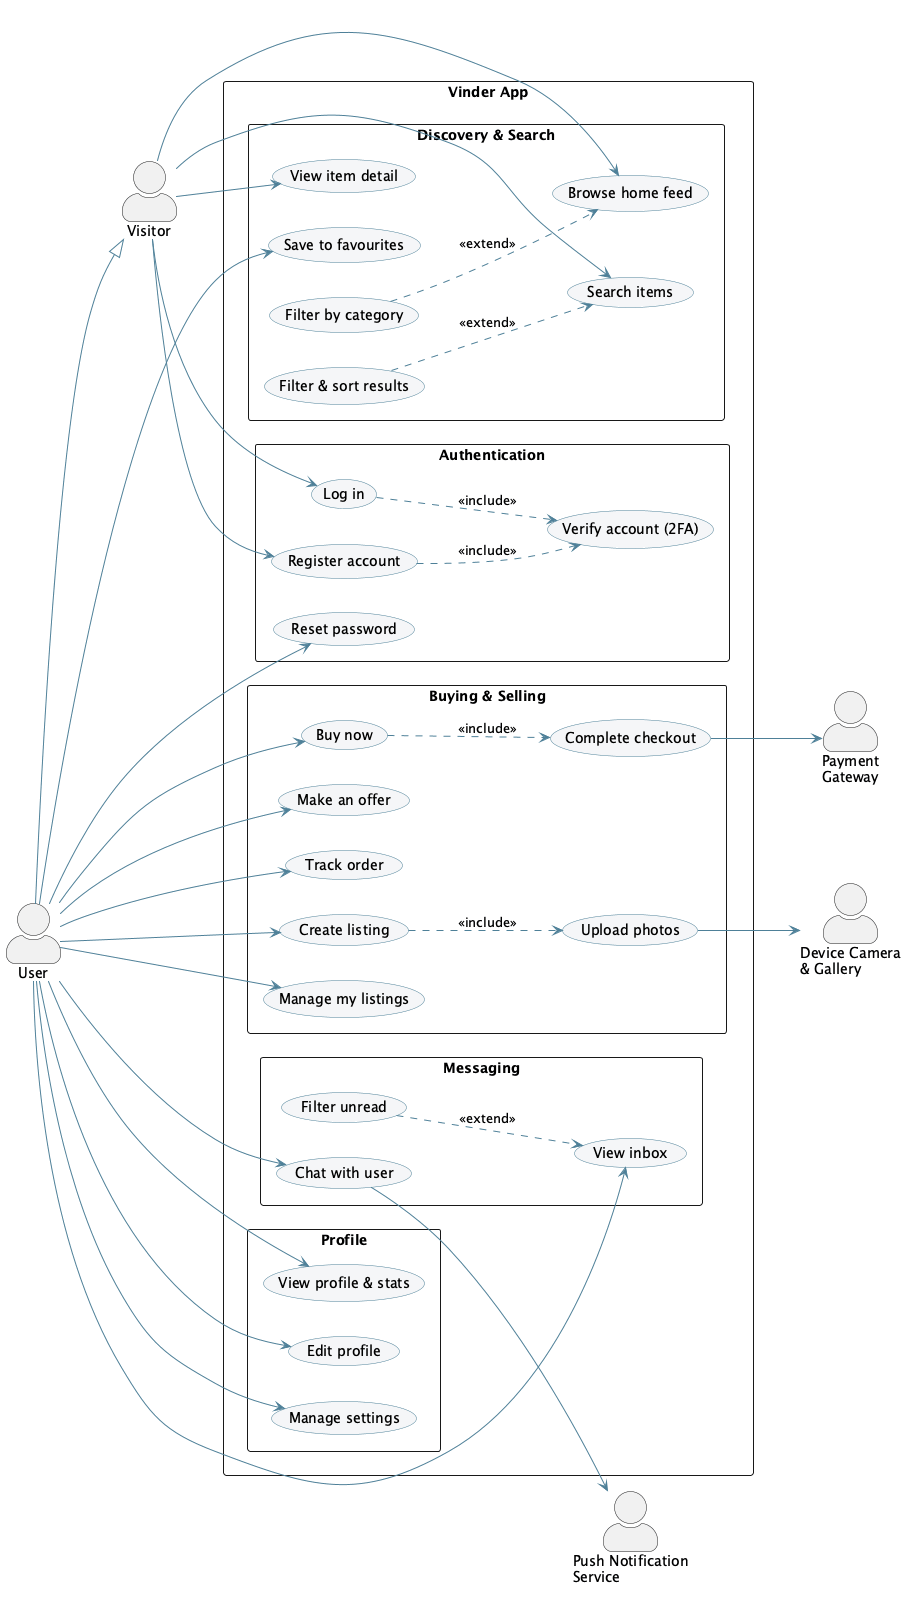

The diagram above was rendered by PlantUML. Its source (embedded in the PNG):
@startuml Vinder-UseCase
' ─────────────────────────────────────────────────────────────
' Vinder — Use Case Diagram (target product vision)
' Two human actors: Visitor (not logged in) and User (registered).
' A User is a logged-in Visitor, so it inherits all public use cases.
' ─────────────────────────────────────────────────────────────

left to right direction
skinparam shadowing false
skinparam packageStyle rectangle
skinparam actorStyle awesome
skinparam usecase {
  BackgroundColor #F5F6F8
  BorderColor #4E8098
  ArrowColor #4E8098
}

' ---------- Human actors ----------
actor "Visitor" as Visitor
actor "User"    as User
User --|> Visitor

' ---------- System / secondary actors ----------
actor "Payment\nGateway"            as Pay
actor "Push Notification\nService"  as Push
actor "Device Camera\n& Gallery"    as Cam

' ---------- System boundary ----------
rectangle "Vinder App" {

  package "Authentication" {
    usecase "Register account"      as UC_Reg
    usecase "Log in"                as UC_Login
    usecase "Verify account (2FA)"  as UC_2FA
    usecase "Reset password"        as UC_Reset
  }

  package "Discovery & Search" {
    usecase "Browse home feed"      as UC_Feed
    usecase "Filter by category"    as UC_Cat
    usecase "Search items"          as UC_Search
    usecase "Filter & sort results" as UC_Filter
    usecase "View item detail"      as UC_Item
    usecase "Save to favourites"    as UC_Fav
  }

  package "Buying & Selling" {
    usecase "Buy now"            as UC_Buy
    usecase "Make an offer"      as UC_Offer
    usecase "Complete checkout"  as UC_Checkout
    usecase "Track order"        as UC_Order
    usecase "Create listing"     as UC_Create
    usecase "Upload photos"      as UC_Photo
    usecase "Manage my listings" as UC_Manage
  }

  package "Messaging" {
    usecase "View inbox"     as UC_Inbox
    usecase "Filter unread"  as UC_Unread
    usecase "Chat with user" as UC_Chat
  }

  package "Profile" {
    usecase "View profile & stats" as UC_Profile
    usecase "Edit profile"         as UC_Edit
    usecase "Manage settings"      as UC_Settings
  }
}

' ---------- Visitor: public, no account needed ----------
Visitor --> UC_Reg
Visitor --> UC_Login
Visitor --> UC_Feed
Visitor --> UC_Search
Visitor --> UC_Item

' ---------- User: everything that needs an account ----------
' (also inherits all Visitor use cases via the generalisation)
User --> UC_Reset
User --> UC_Fav
User --> UC_Buy
User --> UC_Offer
User --> UC_Order
User --> UC_Create
User --> UC_Manage
User --> UC_Inbox
User --> UC_Chat
User --> UC_Profile
User --> UC_Edit
User --> UC_Settings

' ---------- include / extend ----------
UC_Login  ..> UC_2FA      : <<include>>
UC_Reg    ..> UC_2FA      : <<include>>
UC_Buy    ..> UC_Checkout : <<include>>
UC_Create ..> UC_Photo    : <<include>>
UC_Cat    ..> UC_Feed     : <<extend>>
UC_Filter ..> UC_Search   : <<extend>>
UC_Unread ..> UC_Inbox    : <<extend>>

' ---------- system-actor links ----------
UC_Checkout --> Pay
UC_Photo    --> Cam
UC_Chat     --> Push

@enduml